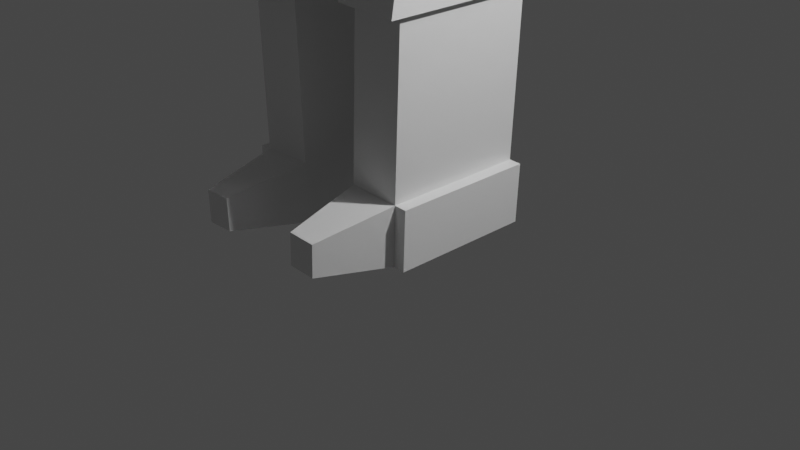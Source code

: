 # Source: monster.blend  (saved by Blender 3.5.10; exported with 4.5.12 LTS)
import bpy
from mathutils import Matrix  # noqa: F401  (used for matrix-valued properties, if any)

bpy.ops.wm.read_factory_settings(use_empty=True)
scene = bpy.context.scene
scene.name = 'Scene'

# ---- collections
col_collection = bpy.data.collections.new('Collection'); scene.collection.children.link(col_collection)

# ---- materials (node trees are filled in below, after node groups)
mat_skin = bpy.data.materials.new('skin')
mat_skin.alpha_threshold = 0.0
mat_skin.use_transparent_shadow = False
mat_skin.roughness = 0.5
mat_skin.line_color = (0.0, 0.0, 0.0, 1.0)
mat_eye = bpy.data.materials.new('eye')
mat_eye.use_transparent_shadow = False
mat_test = bpy.data.materials.new('test')
mat_test.use_transparent_shadow = False

# ---- material node trees
mat_skin.use_nodes = True; mat_skin.node_tree.nodes.clear()
_N = mat_skin.node_tree.nodes; _L = mat_skin.node_tree.links
n0 = _N.new('ShaderNodeOutputMaterial'); n0.name = 'Material Output'; n0.location = (300, 300)
n1 = _N.new('ShaderNodeBsdfPrincipled'); n1.name = 'Principled BSDF'; n1.location = (10, 300)
n1.distribution = 'GGX'
n1.subsurface_method = 'RANDOM_WALK_SKIN'
n1.inputs[0].default_value = (0.004481, 0.0008967, 0.02907, 1.0)
n1.inputs[3].default_value = 1.45
n1.inputs[27].default_value = (0.0, 0.0, 0.0, 1.0)
n1.inputs[28].default_value = 1.0
_L.new(n1.outputs[0], n0.inputs[0])
n0.is_active_output = True
mat_eye.use_nodes = True; mat_eye.node_tree.nodes.clear()
_N = mat_eye.node_tree.nodes; _L = mat_eye.node_tree.links
n0 = _N.new('ShaderNodeBsdfPrincipled'); n0.name = 'Principled BSDF'; n0.location = (10, 300)
n0.distribution = 'GGX'
n0.subsurface_method = 'BURLEY'
n0.inputs[0].default_value = (0.8, 0.0, 0.005833, 1.0)
n0.inputs[3].default_value = 1.45
n0.inputs[27].default_value = (0.0, 0.0, 0.0, 1.0)
n0.inputs[28].default_value = 1.0
n1 = _N.new('ShaderNodeOutputMaterial'); n1.name = 'Material Output'; n1.location = (300, 300)
_L.new(n0.outputs[0], n1.inputs[0])
n1.is_active_output = True
mat_test.use_nodes = True; mat_test.node_tree.nodes.clear()
_N = mat_test.node_tree.nodes; _L = mat_test.node_tree.links
n0 = _N.new('ShaderNodeBsdfPrincipled'); n0.name = 'Principled BSDF'; n0.location = (10, 300)
n0.distribution = 'GGX'
n0.subsurface_method = 'RANDOM_WALK_SKIN'
n0.inputs[3].default_value = 1.45
n0.inputs[27].default_value = (0.0, 0.0, 0.0, 1.0)
n0.inputs[28].default_value = 1.0
n1 = _N.new('ShaderNodeOutputMaterial'); n1.name = 'Material Output'; n1.location = (300, 300)
_L.new(n0.outputs[0], n1.inputs[0])
n1.is_active_output = True

# ---- world
world_world = bpy.data.worlds.new('World'); scene.world = world_world
world_world.use_nodes = True; world_world.node_tree.nodes.clear()
_N = world_world.node_tree.nodes; _L = world_world.node_tree.links
n0 = _N.new('ShaderNodeOutputWorld'); n0.name = 'World Output'; n0.location = (300, 300)
n1 = _N.new('ShaderNodeBackground'); n1.name = 'Background'; n1.location = (10, 300)
n1.inputs[0].default_value = (0.05088, 0.05088, 0.05088, 1.0)
_L.new(n1.outputs[0], n0.inputs[0])
n0.is_active_output = True
world_world.color = (0.05088, 0.05088, 0.05088)
world_world.use_sun_shadow = False
world_world.sun_shadow_jitter_overblur = 0.0

# ---- cameras
cam_camera = bpy.data.cameras.new('Camera')
cam_camera.clip_end = 100.0
cam_camera.ortho_scale = 7.314

# ---- lights
light_light = bpy.data.lights.new('Light', 'POINT')
light_light.transmission_factor = 0.0
light_light.energy = 1000.0
light_light.shadow_soft_size = 0.1
light_light.shadow_maximum_resolution = 0.006
light_light.use_absolute_resolution = True

# ---- meshes
me_cube = bpy.data.meshes.new('Cube')
me_cube.from_pydata([(0.8597, -0.6361, 7.656), (0.2219, -0.9832, 4.186), (0.8597, 0.4036, 7.656), (0.2219, 0.7507, 4.186), (0.8597, 0.7507, 7.656), (0.8597, -0.9832, 4.186), (0.8597, -0.9832, 7.656), (-0.02794, -0.9832, 4.186), (-0.02794, 0.4036, 7.656), (-0.02794, 0.7507, 4.186), (-0.02794, -0.6361, 7.656), (0.8597, 0.7507, 4.186), (0.8597, -0.9832, 6.788), (0.8597, -0.9832, 5.921), (0.8597, -0.9832, 4.546), (0.8597, 0.7507, 6.788), (0.8597, 0.7507, 5.921), (0.8597, 0.7507, 4.546), (0.8597, 0.7507, 6.788), (0.8597, 0.7507, 5.921), (0.8597, 0.7507, 4.546), (0.8597, -0.9832, 6.788), (0.8597, -0.9832, 5.921), (0.8597, -0.9832, 4.546), (-0.02794, -0.9832, 6.788), (-0.02794, -0.9832, 5.921), (-0.02794, -0.9832, 4.546), (-0.02794, 0.7507, 6.788), (-0.02794, 0.7507, 5.921), (-0.02794, 0.7507, 4.546), (1.273, -0.8496, 7.589), (1.273, 0.6171, 7.589), (1.273, 0.6171, 6.855), (1.273, -0.8496, 6.855), (2.297, -0.8496, 7.589), (2.297, 0.6171, 7.589), (2.297, 0.6171, 6.855), (2.297, -0.8496, 6.855), (2.486, -0.8496, 7.589), (2.486, 0.6171, 7.589), (2.486, 0.6171, 6.855), (2.486, -0.8496, 6.855), (2.658, -0.8496, 7.589), (2.658, 0.6171, 7.589), (2.658, 0.6171, 6.855), (2.658, -0.8496, 6.855), (2.658, -0.6643, 7.497), (2.658, 0.4318, 7.497), (2.658, 0.4318, 6.948), (2.658, -0.6643, 6.948), (3.692, -0.6643, 7.497), (3.692, 0.4318, 7.497), (3.692, 0.4318, 6.948), (3.692, -0.6643, 6.948), (3.753, -0.7269, 7.528), (3.753, 0.4944, 7.528), (3.753, 0.4944, 6.917), (3.753, -0.7269, 6.917), (4.038, -0.7269, 7.528), (4.038, 0.4944, 7.528), (4.038, 0.4944, 6.917), (4.038, -0.7269, 6.917), (4.108, 0.2916, 7.018), (4.108, -0.5241, 7.018), (4.108, -0.5241, 7.426), (4.108, 0.2916, 7.426), (0.8597, 0.7507, 4.186), (0.8597, -0.9832, 4.186), (0.2219, 0.7507, 4.186), (0.2219, -0.9832, 4.186), (0.8597, 0.7507, 4.186), (0.8597, -0.9832, 4.186), (0.2219, 0.7507, 4.186), (0.2219, -0.9832, 4.186), (0.8126, 0.7507, 4.352), (0.8126, -0.9832, 4.352), (0.2691, 0.7507, 4.019), (0.2691, -0.9832, 4.019), (0.9882, 0.7507, 4.066), (0.9882, -0.9832, 4.066), (0.4447, 0.7507, 3.733), (0.4447, -0.9832, 3.733), (1.035, 0.7507, 3.888), (1.035, -0.9832, 3.888), (0.3978, 0.7507, 3.911), (0.3978, -0.9832, 3.911), (0.9881, 0.7507, 2.62), (0.9881, -0.9832, 2.62), (0.3508, 0.7507, 2.643), (0.3508, -0.9832, 2.643), (0.995, 0.7861, 2.456), (0.995, -1.019, 2.456), (0.3318, 0.7861, 2.481), (0.3318, -1.019, 2.481), (0.8616, 0.4229, 2.461), (0.8616, -0.6554, 2.461), (0.4652, 0.4229, 2.476), (0.4652, -0.6554, 2.476), (0.9426, 0.6433, 2.458), (0.9426, -0.8758, 2.458), (0.3842, 0.6433, 2.479), (0.3842, -0.8758, 2.479), (0.8787, 0.6433, 0.7359), (0.8787, -0.8758, 0.7359), (0.3204, 0.6433, 0.7566), (0.3204, -0.8758, 0.7566), (0.8555, 0.6433, 0.111), (0.8555, -0.8758, 0.111), (0.2972, 0.6433, 0.1317), (0.2972, -0.8758, 0.1317), (0.743, -1.717, 0.5949), (0.4452, -1.717, 0.606), (0.7306, -1.717, 0.2617), (0.4329, -1.717, 0.2727), (1.01, 0.6433, 0.7311), (1.01, -0.8758, 0.7311), (0.9871, 0.6433, 0.1061), (0.9871, -0.8758, 0.1061), (0.8787, -0.8758, 0.7359), (0.8555, -0.8758, 0.111), (1.01, -0.8758, 0.7311), (0.9871, -0.8758, 0.1061), (0.5353, -0.6361, 7.656), (0.5353, 0.4036, 7.656), (-0.02794, -0.6361, 7.656), (-0.02794, 0.4036, 7.656), (0.5353, -0.6361, 8.065), (0.5353, 0.4036, 8.065), (-0.02794, -0.6361, 8.065), (-0.02794, 0.4036, 8.065), (0.7851, -1.097, 8.329), (0.7851, 0.8648, 8.329), (-0.02794, -1.097, 8.329), (-0.02794, 0.8648, 8.329), (1.076, -1.097, 8.828), (1.076, 0.8648, 8.828), (-0.02794, -1.097, 8.828), (-0.02794, 0.8648, 8.828), (1.076, -1.097, 9.806), (1.076, 0.8648, 9.806), (-0.02794, -1.097, 9.806), (-0.02794, 0.8648, 9.806), (1.076, -1.097, 9.806), (1.076, 0.8648, 9.806), (-0.02794, -1.097, 9.806), (-0.02794, 0.8648, 9.806), (0.4325, -1.097, 10.41), (0.4325, 0.8648, 10.41), (-0.02794, -1.097, 10.41), (-0.02794, 0.8648, 10.41), (4.467, -0.02575, 7.177), (4.467, -0.2068, 7.177), (4.467, -0.2068, 7.268), (4.467, -0.02575, 7.268), (0.3812, -0.9832, 6.321), (0.3812, -0.9832, 6.389), (-0.02794, -0.9832, 6.321), (-0.02794, -0.9832, 6.389), (-0.02794, -1.097, 9.088), (0.7829, -1.097, 9.088), (-0.02794, -1.097, 9.546), (0.7829, -1.097, 9.546), (0.8597, -0.9832, 4.76), (0.8597, 0.7507, 4.76), (0.8597, 0.7507, 4.76), (0.8597, -0.9832, 4.76), (-0.02794, -0.9832, 4.76), (-0.02794, 0.7507, 4.76), (0.8597, -0.9832, 4.76), (0.8597, 0.7507, 4.76), (0.8597, 0.7507, 4.76), (0.8597, -0.9832, 4.76), (-0.02794, -0.9832, 4.76), (-0.02794, 0.7507, 4.76), (1.119, -0.9832, 4.76), (1.119, -0.9832, 4.546), (1.119, 0.7507, 4.76), (1.119, 0.7507, 4.546), (1.119, 0.7507, 4.76), (1.119, 0.7507, 4.546), (1.119, -0.9832, 4.76), (1.119, -0.9832, 4.546), (-0.02794, -0.9832, 4.76), (-0.02794, -0.9832, 4.546), (-0.02794, 0.7507, 4.76), (-0.02794, 0.7507, 4.546), (1.119, -1.021, 4.741), (1.119, -1.021, 4.564), (1.119, 0.777, 4.737), (1.119, 0.777, 4.569), (1.119, 0.7507, 4.76), (1.119, 0.7507, 4.546), (1.119, -0.9832, 4.76), (1.119, -0.9832, 4.546), (-0.02794, -0.9832, 4.76), (-0.02794, -0.9832, 4.546), (-0.02794, 0.7507, 4.76), (-0.02794, 0.7507, 4.546), (1.119, -1.386, 4.741), (1.119, -1.386, 4.564), (-0.02794, -1.424, 4.76), (-0.02794, -1.424, 4.546), (1.119, 0.9694, 4.737), (1.119, 0.9694, 4.569), (-0.02794, 0.9957, 4.76), (-0.02794, 0.9957, 4.546), (-0.9156, -0.6361, 7.656), (-0.2778, -0.9832, 4.186), (-0.9156, 0.4036, 7.656), (-0.2778, 0.7507, 4.186), (-0.9156, 0.7507, 7.656), (-0.9156, -0.9832, 4.186), (-0.9156, -0.9832, 7.656), (-0.9156, 0.7507, 4.186), (-0.9156, -0.9832, 6.788), (-0.9156, -0.9832, 5.921), (-0.9156, -0.9832, 4.546), (-0.9156, 0.7507, 6.788), (-0.9156, 0.7507, 5.921), (-0.9156, 0.7507, 4.546), (-0.9156, 0.7507, 6.788), (-0.9156, 0.7507, 5.921), (-0.9156, 0.7507, 4.546), (-0.9156, -0.9832, 6.788), (-0.9156, -0.9832, 5.921), (-0.9156, -0.9832, 4.546), (-1.329, -0.8496, 7.589), (-1.329, 0.6171, 7.589), (-1.329, 0.6171, 6.855), (-1.329, -0.8496, 6.855), (-2.353, -0.8496, 7.589), (-2.353, 0.6171, 7.589), (-2.353, 0.6171, 6.855), (-2.353, -0.8496, 6.855), (-2.541, -0.8496, 7.589), (-2.541, 0.6171, 7.589), (-2.541, 0.6171, 6.855), (-2.541, -0.8496, 6.855), (-2.714, -0.8496, 7.589), (-2.714, 0.6171, 7.589), (-2.714, 0.6171, 6.855), (-2.714, -0.8496, 6.855), (-2.714, -0.6643, 7.497), (-2.714, 0.4318, 7.497), (-2.714, 0.4318, 6.948), (-2.714, -0.6643, 6.948), (-3.748, -0.6643, 7.497), (-3.748, 0.4318, 7.497), (-3.748, 0.4318, 6.948), (-3.748, -0.6643, 6.948), (-3.809, -0.7269, 7.528), (-3.809, 0.4944, 7.528), (-3.809, 0.4944, 6.917), (-3.809, -0.7269, 6.917), (-4.094, -0.7269, 7.528), (-4.094, 0.4944, 7.528), (-4.094, 0.4944, 6.917), (-4.094, -0.7269, 6.917), (-4.164, 0.2916, 7.018), (-4.164, -0.5241, 7.018), (-4.164, -0.5241, 7.426), (-4.164, 0.2916, 7.426), (-0.9156, 0.7507, 4.186), (-0.9156, -0.9832, 4.186), (-0.2778, 0.7507, 4.186), (-0.2778, -0.9832, 4.186), (-0.9156, 0.7507, 4.186), (-0.9156, -0.9832, 4.186), (-0.2778, 0.7507, 4.186), (-0.2778, -0.9832, 4.186), (-0.8684, 0.7507, 4.352), (-0.8684, -0.9832, 4.352), (-0.3249, 0.7507, 4.019), (-0.3249, -0.9832, 4.019), (-1.044, 0.7507, 4.066), (-1.044, -0.9832, 4.066), (-0.5006, 0.7507, 3.733), (-0.5006, -0.9832, 3.733), (-1.091, 0.7507, 3.888), (-1.091, -0.9832, 3.888), (-0.4537, 0.7507, 3.911), (-0.4537, -0.9832, 3.911), (-1.044, 0.7507, 2.62), (-1.044, -0.9832, 2.62), (-0.4067, 0.7507, 2.643), (-0.4067, -0.9832, 2.643), (-1.051, 0.7861, 2.456), (-1.051, -1.019, 2.456), (-0.3876, 0.7861, 2.481), (-0.3876, -1.019, 2.481), (-0.9174, 0.4229, 2.461), (-0.9174, -0.6554, 2.461), (-0.5211, 0.4229, 2.476), (-0.5211, -0.6554, 2.476), (-0.9984, 0.6433, 2.458), (-0.9984, -0.8758, 2.458), (-0.4401, 0.6433, 2.479), (-0.4401, -0.8758, 2.479), (-0.9346, 0.6433, 0.7359), (-0.9346, -0.8758, 0.7359), (-0.3762, 0.6433, 0.7566), (-0.3762, -0.8758, 0.7566), (-0.9114, 0.6433, 0.111), (-0.9114, -0.8758, 0.111), (-0.3531, 0.6433, 0.1317), (-0.3531, -0.8758, 0.1317), (-0.7989, -1.717, 0.5949), (-0.5011, -1.717, 0.606), (-0.7865, -1.717, 0.2617), (-0.4888, -1.717, 0.2727), (-1.066, 0.6433, 0.7311), (-1.066, -0.8758, 0.7311), (-1.043, 0.6433, 0.1061), (-1.043, -0.8758, 0.1061), (-0.9346, -0.8758, 0.7359), (-0.9114, -0.8758, 0.111), (-1.066, -0.8758, 0.7311), (-1.043, -0.8758, 0.1061), (-0.5911, -0.6361, 7.656), (-0.5911, 0.4036, 7.656), (-0.5911, -0.6361, 8.065), (-0.5911, 0.4036, 8.065), (-0.8409, -1.097, 8.329), (-0.8409, 0.8648, 8.329), (-1.132, -1.097, 8.828), (-1.132, 0.8648, 8.828), (-1.132, -1.097, 9.806), (-1.132, 0.8648, 9.806), (-1.132, -1.097, 9.806), (-1.132, 0.8648, 9.806), (-0.4884, -1.097, 10.41), (-0.4884, 0.8648, 10.41), (-4.522, -0.02575, 7.177), (-4.522, -0.2068, 7.177), (-4.522, -0.2068, 7.268), (-4.522, -0.02575, 7.268), (-0.4371, -0.9832, 6.321), (-0.4371, -0.9832, 6.389), (-0.8388, -1.097, 9.088), (-0.8388, -1.097, 9.546), (-0.9156, -0.9832, 4.76), (-0.9156, 0.7507, 4.76), (-0.9156, 0.7507, 4.76), (-0.9156, -0.9832, 4.76), (-0.9156, -0.9832, 4.76), (-0.9156, 0.7507, 4.76), (-0.9156, 0.7507, 4.76), (-0.9156, -0.9832, 4.76), (-1.175, -0.9832, 4.76), (-1.175, -0.9832, 4.546), (-1.175, 0.7507, 4.76), (-1.175, 0.7507, 4.546), (-1.175, 0.7507, 4.76), (-1.175, 0.7507, 4.546), (-1.175, -0.9832, 4.76), (-1.175, -0.9832, 4.546), (-1.175, -1.021, 4.741), (-1.175, -1.021, 4.564), (-1.175, 0.777, 4.737), (-1.175, 0.777, 4.569), (-1.175, 0.7507, 4.76), (-1.175, 0.7507, 4.546), (-1.175, -0.9832, 4.76), (-1.175, -0.9832, 4.546), (-1.175, -1.386, 4.741), (-1.175, -1.386, 4.564), (-1.175, 0.9694, 4.737), (-1.175, 0.9694, 4.569)], [], [(7, 1, 3, 9), (12, 0, 6, 21), (24, 10, 0, 12), (0, 2, 4, 6), (6, 4, 31, 30), (15, 2, 8, 27), (0, 10, 124, 122), (17, 3, 11, 20), (3, 1, 69, 68), (2, 15, 18, 4), (15, 16, 19, 18), (23, 14, 175, 181), (3, 17, 29, 9), (163, 16, 28, 167), (16, 15, 27, 28), (5, 23, 20, 11), (165, 22, 19, 164), (22, 21, 18, 19), (7, 26, 14, 1), (166, 25, 13, 162), (24, 12, 154, 156), (1, 14, 23, 5), (162, 13, 22, 165), (13, 12, 21, 22), (32, 33, 37, 36), (4, 18, 32, 31), (18, 21, 33, 32), (21, 6, 30, 33), (37, 34, 38, 41), (31, 32, 36, 35), (33, 30, 34, 37), (30, 31, 35, 34), (41, 38, 42, 45), (34, 35, 39, 38), (36, 37, 41, 40), (35, 36, 40, 39), (44, 45, 49, 48), (38, 39, 43, 42), (40, 41, 45, 44), (39, 40, 44, 43), (49, 46, 50, 53), (43, 44, 48, 47), (45, 42, 46, 49), (42, 43, 47, 46), (50, 51, 55, 54), (46, 47, 51, 50), (48, 49, 53, 52), (47, 48, 52, 51), (57, 54, 58, 61), (52, 53, 57, 56), (51, 52, 56, 55), (53, 50, 54, 57), (60, 61, 65, 64), (54, 55, 59, 58), (56, 57, 61, 60), (55, 56, 60, 59), (62, 63, 151, 150), (59, 60, 64, 63), (61, 58, 62, 65), (58, 59, 63, 62), (69, 67, 71, 73), (11, 3, 68, 66), (1, 5, 67, 69), (5, 11, 66, 67), (70, 72, 76, 74), (67, 66, 70, 71), (66, 68, 72, 70), (68, 69, 73, 72), (77, 75, 79, 81), (72, 73, 77, 76), (73, 71, 75, 77), (71, 70, 74, 75), (81, 79, 83, 85), (75, 74, 78, 79), (74, 76, 80, 78), (76, 77, 81, 80), (82, 84, 88, 86), (79, 78, 82, 83), (78, 80, 84, 82), (80, 81, 85, 84), (89, 87, 91, 93), (84, 85, 89, 88), (85, 83, 87, 89), (83, 82, 86, 87), (93, 91, 95, 97), (87, 86, 90, 91), (86, 88, 92, 90), (88, 89, 93, 92), (97, 95, 99, 101), (91, 90, 94, 95), (90, 92, 96, 94), (92, 93, 97, 96), (98, 100, 104, 102), (95, 94, 98, 99), (94, 96, 100, 98), (96, 97, 101, 100), (105, 103, 110, 111), (100, 101, 105, 104), (101, 99, 103, 105), (99, 98, 102, 103), (108, 109, 107, 106), (106, 107, 117, 116), (102, 104, 108, 106), (104, 105, 109, 108), (111, 110, 112, 113), (109, 105, 111, 113), (103, 107, 112, 110), (107, 109, 113, 112), (115, 114, 116, 117), (103, 102, 114, 115), (102, 106, 116, 114), (117, 107, 119, 121), (119, 118, 120, 121), (115, 117, 121, 120), (103, 115, 120, 118), (107, 103, 118, 119), (122, 124, 128, 126), (2, 0, 122, 123), (8, 2, 123, 125), (126, 128, 132, 130), (125, 123, 127, 129), (123, 122, 126, 127), (130, 132, 136, 134), (129, 127, 131, 133), (127, 126, 130, 131), (137, 135, 139, 141), (133, 131, 135, 137), (131, 130, 134, 135), (141, 139, 143, 145), (135, 134, 138, 139), (138, 134, 159, 161), (145, 143, 147, 149), (139, 138, 142, 143), (138, 140, 144, 142), (146, 148, 149, 147), (143, 142, 146, 147), (142, 144, 148, 146), (153, 150, 151, 152), (64, 65, 153, 152), (63, 64, 152, 151), (65, 62, 150, 153), (157, 156, 154, 155), (12, 13, 155, 154), (13, 25, 157, 155), (159, 158, 160, 161), (134, 136, 158, 159), (140, 138, 161, 160), (166, 162, 174, 182), (164, 163, 176, 178), (162, 165, 180, 174), (163, 167, 184, 176), (16, 163, 164, 19), (164, 163, 169, 170), (164, 165, 171, 170), (165, 162, 168, 171), (167, 163, 169, 173), (162, 166, 172, 168), (175, 183, 195, 187), (182, 174, 186, 194), (178, 176, 188, 190), (179, 181, 193, 191), (174, 180, 192, 186), (17, 20, 179, 177), (14, 26, 183, 175), (165, 164, 178, 180), (20, 23, 181, 179), (29, 17, 177, 185), (188, 189, 191, 190), (187, 186, 192, 193), (194, 186, 198, 200), (193, 192, 190, 191), (188, 196, 204, 202), (177, 179, 191, 189), (180, 178, 190, 192), (181, 175, 187, 193), (185, 177, 189, 197), (176, 184, 196, 188), (201, 200, 198, 199), (186, 187, 199, 198), (187, 195, 201, 199), (203, 202, 204, 205), (189, 188, 202, 203), (197, 189, 203, 205), (7, 9, 209, 207), (214, 223, 212, 206), (24, 214, 206, 10), (206, 212, 210, 208), (212, 226, 227, 210), (217, 27, 8, 208), (206, 318, 124, 10), (219, 222, 213, 209), (209, 264, 265, 207), (208, 210, 220, 217), (217, 220, 221, 218), (225, 355, 349, 216), (209, 9, 29, 219), (341, 167, 28, 218), (218, 28, 27, 217), (211, 213, 222, 225), (343, 342, 221, 224), (224, 221, 220, 223), (7, 207, 216, 26), (166, 340, 215, 25), (24, 156, 336, 214), (207, 211, 225, 216), (340, 343, 224, 215), (215, 224, 223, 214), (228, 232, 233, 229), (210, 227, 228, 220), (220, 228, 229, 223), (223, 229, 226, 212), (233, 237, 234, 230), (227, 231, 232, 228), (229, 233, 230, 226), (226, 230, 231, 227), (237, 241, 238, 234), (230, 234, 235, 231), (232, 236, 237, 233), (231, 235, 236, 232), (240, 244, 245, 241), (234, 238, 239, 235), (236, 240, 241, 237), (235, 239, 240, 236), (245, 249, 246, 242), (239, 243, 244, 240), (241, 245, 242, 238), (238, 242, 243, 239), (246, 250, 251, 247), (242, 246, 247, 243), (244, 248, 249, 245), (243, 247, 248, 244), (253, 257, 254, 250), (248, 252, 253, 249), (247, 251, 252, 248), (249, 253, 250, 246), (256, 260, 261, 257), (250, 254, 255, 251), (252, 256, 257, 253), (251, 255, 256, 252), (258, 332, 333, 259), (255, 259, 260, 256), (257, 261, 258, 254), (254, 258, 259, 255), (265, 269, 267, 263), (213, 262, 264, 209), (207, 265, 263, 211), (211, 263, 262, 213), (266, 270, 272, 268), (263, 267, 266, 262), (262, 266, 268, 264), (264, 268, 269, 265), (273, 277, 275, 271), (268, 272, 273, 269), (269, 273, 271, 267), (267, 271, 270, 266), (277, 281, 279, 275), (271, 275, 274, 270), (270, 274, 276, 272), (272, 276, 277, 273), (278, 282, 284, 280), (275, 279, 278, 274), (274, 278, 280, 276), (276, 280, 281, 277), (285, 289, 287, 283), (280, 284, 285, 281), (281, 285, 283, 279), (279, 283, 282, 278), (289, 293, 291, 287), (283, 287, 286, 282), (282, 286, 288, 284), (284, 288, 289, 285), (293, 297, 295, 291), (287, 291, 290, 286), (286, 290, 292, 288), (288, 292, 293, 289), (294, 298, 300, 296), (291, 295, 294, 290), (290, 294, 296, 292), (292, 296, 297, 293), (301, 307, 306, 299), (296, 300, 301, 297), (297, 301, 299, 295), (295, 299, 298, 294), (304, 302, 303, 305), (302, 312, 313, 303), (298, 302, 304, 300), (300, 304, 305, 301), (307, 309, 308, 306), (305, 309, 307, 301), (299, 306, 308, 303), (303, 308, 309, 305), (311, 313, 312, 310), (299, 311, 310, 298), (298, 310, 312, 302), (313, 317, 315, 303), (315, 317, 316, 314), (311, 316, 317, 313), (299, 314, 316, 311), (303, 315, 314, 299), (318, 320, 128, 124), (208, 319, 318, 206), (8, 125, 319, 208), (320, 322, 132, 128), (125, 129, 321, 319), (319, 321, 320, 318), (322, 324, 136, 132), (129, 133, 323, 321), (321, 323, 322, 320), (137, 141, 327, 325), (133, 137, 325, 323), (323, 325, 324, 322), (141, 145, 329, 327), (325, 327, 326, 324), (326, 339, 338, 324), (145, 149, 331, 329), (327, 329, 328, 326), (326, 328, 144, 140), (330, 331, 149, 148), (329, 331, 330, 328), (328, 330, 148, 144), (335, 334, 333, 332), (260, 334, 335, 261), (259, 333, 334, 260), (261, 335, 332, 258), (157, 337, 336, 156), (214, 336, 337, 215), (215, 337, 157, 25), (338, 339, 160, 158), (324, 338, 158, 136), (140, 160, 339, 326), (166, 182, 348, 340), (342, 352, 350, 341), (340, 348, 354, 343), (341, 350, 184, 167), (218, 221, 342, 341), (342, 346, 345, 341), (342, 346, 347, 343), (343, 347, 344, 340), (167, 173, 345, 341), (340, 344, 172, 166), (349, 357, 195, 183), (182, 194, 356, 348), (352, 360, 358, 350), (353, 361, 363, 355), (348, 356, 362, 354), (219, 351, 353, 222), (216, 349, 183, 26), (343, 354, 352, 342), (222, 353, 355, 225), (29, 185, 351, 219), (358, 360, 361, 359), (357, 363, 362, 356), (194, 200, 364, 356), (363, 361, 360, 362), (358, 366, 204, 196), (351, 359, 361, 353), (354, 362, 360, 352), (355, 363, 357, 349), (185, 197, 359, 351), (350, 358, 196, 184), (201, 365, 364, 200), (356, 364, 365, 357), (357, 365, 201, 195), (367, 205, 204, 366), (359, 367, 366, 358), (197, 205, 367, 359)])
me_cube.polygons.foreach_set('material_index', [2, 2, 2, 2, 2, 2, 2, 2, 2, 2, 2, 2, 2, 2, 2, 2, 2, 2, 2, 2, 2, 2, 2, 2, 2, 2, 2, 2, 2, 2, 2, 2, 2, 2, 2, 2, 2, 2, 2, 2, 2, 2, 2, 2, 2, 2, 2, 2, 2, 2, 2, 2, 2, 2, 2, 2, 2, 2, 2, 2, 2, 2, 2, 2, 2, 2, 2, 2, 2, 2, 2, 2, 2, 2, 2, 2, 2, 2, 2, 2, 2, 2, 2, 2, 2, 2, 2, 2, 2, 2, 2, 2, 2, 2, 2, 2, 2, 2, 2, 2, 2, 2, 2, 2, 2, 2, 2, 2, 2, 2, 2, 2, 2, 2, 2, 2, 2, 2, 2, 2, 2, 2, 2, 2, 2, 2, 2, 2, 2, 2, 2, 2, 2, 2, 2, 2, 2, 2, 2, 2, 2, 2, 2, 2, 2, 2, 2, 2, 2, 2, 2, 2, 2, 2, 2, 2, 2, 2, 2, 2, 2, 2, 2, 2, 2, 2, 2, 2, 2, 2, 2, 2, 2, 2, 2, 2, 2, 2, 2, 2, 2, 2, 2, 2, 2, 2, 2, 2, 2, 2, 2, 2, 2, 2, 2, 2, 2, 2, 2, 2, 2, 2, 2, 2, 2, 2, 2, 2, 2, 2, 2, 2, 2, 2, 2, 2, 2, 2, 2, 2, 2, 2, 2, 2, 2, 2, 2, 2, 2, 2, 2, 2, 2, 2, 2, 2, 2, 2, 2, 2, 2, 2, 2, 2, 2, 2, 2, 2, 2, 2, 2, 2, 2, 2, 2, 2, 2, 2, 2, 2, 2, 2, 2, 2, 2, 2, 2, 2, 2, 2, 2, 2, 2, 2, 2, 2, 2, 2, 2, 2, 2, 2, 2, 2, 2, 2, 2, 2, 2, 2, 2, 2, 2, 2, 2, 2, 2, 2, 2, 2, 2, 2, 2, 2, 2, 2, 2, 2, 2, 2, 2, 2, 2, 2, 2, 2, 2, 2, 2, 2, 2, 2, 2, 2, 2, 2, 2, 2, 2, 2, 2, 2, 2, 2, 2, 2, 2, 2, 2, 2, 2, 2, 2, 2, 2, 2, 2, 2, 2, 2, 2, 2, 2, 2, 2, 2, 2, 2, 2, 2, 2, 2, 2, 2, 2, 2])
_uv = me_cube.uv_layers.new(name='UVMap')
_uv.uv.foreach_set('vector', [0.25, 0.5, 0.375, 0.5, 0.375, 0.75, 0.25, 0.75, 0.5625, 0.5, 0.625, 0.5, 0.625, 0.5, 0.5625, 0.5, 0.5625, 0.375, 0.625, 0.375, 0.625, 0.5, 0.5625, 0.5, 0.625, 0.5, 0.625, 0.75, 0.625, 0.75, 0.625, 0.5, 0.625, 0.5, 0.625, 0.75, 0.625, 0.75, 0.625, 0.5, 0.5625, 0.75, 0.625, 0.75, 0.625, 0.875, 0.5625, 0.875, 0.625, 0.5, 0.625, 0.375, 0.625, 0.375, 0.625, 0.5, 0.4375, 0.75, 0.375, 0.75, 0.375, 0.75, 0.4375, 0.75, 0.375, 0.75, 0.375, 0.5, 0.375, 0.5, 0.375, 0.75, 0.625, 0.75, 0.5625, 0.75, 0.5625, 0.75, 0.625, 0.75, 0.5625, 0.75, 0.5, 0.75, 0.5, 0.75, 0.5625, 0.75, 0.4375, 0.5, 0.4375, 0.5, 0.4375, 0.5, 0.4375, 0.5, 0.375, 0.75, 0.4375, 0.75, 0.4375, 0.875, 0.375, 0.875, 0.4472, 0.75, 0.5, 0.75, 0.5, 0.875, 0.4472, 0.875, 0.5, 0.75, 0.5625, 0.75, 0.5625, 0.875, 0.5, 0.875, 0.375, 0.5, 0.4375, 0.5, 0.4375, 0.75, 0.375, 0.75, 0.4472, 0.5, 0.5, 0.5, 0.5, 0.75, 0.4472, 0.75, 0.5, 0.5, 0.5625, 0.5, 0.5625, 0.75, 0.5, 0.75, 0.375, 0.375, 0.4375, 0.375, 0.4375, 0.5, 0.375, 0.5, 0.4472, 0.375, 0.5, 0.375, 0.5, 0.5, 0.4472, 0.5, 0.5625, 0.375, 0.5625, 0.5, 0.5625, 0.5, 0.5625, 0.375, 0.375, 0.5, 0.4375, 0.5, 0.4375, 0.5, 0.375, 0.5, 0.4472, 0.5, 0.5, 0.5, 0.5, 0.5, 0.4472, 0.5, 0.5, 0.5, 0.5625, 0.5, 0.5625, 0.5, 0.5, 0.5, 0.5625, 0.75, 0.5625, 0.5, 0.5625, 0.5, 0.5625, 0.75, 0.625, 0.75, 0.5625, 0.75, 0.5625, 0.75, 0.625, 0.75, 0.5625, 0.75, 0.5625, 0.5, 0.5625, 0.5, 0.5625, 0.75, 0.5625, 0.5, 0.625, 0.5, 0.625, 0.5, 0.5625, 0.5, 0.5625, 0.5, 0.625, 0.5, 0.625, 0.5, 0.5625, 0.5, 0.625, 0.75, 0.5625, 0.75, 0.5625, 0.75, 0.625, 0.75, 0.5625, 0.5, 0.625, 0.5, 0.625, 0.5, 0.5625, 0.5, 0.625, 0.5, 0.625, 0.75, 0.625, 0.75, 0.625, 0.5, 0.5625, 0.5, 0.625, 0.5, 0.625, 0.5, 0.5625, 0.5, 0.625, 0.5, 0.625, 0.75, 0.625, 0.75, 0.625, 0.5, 0.5625, 0.75, 0.5625, 0.5, 0.5625, 0.5, 0.5625, 0.75, 0.625, 0.75, 0.5625, 0.75, 0.5625, 0.75, 0.625, 0.75, 0.5625, 0.75, 0.5625, 0.5, 0.5625, 0.5, 0.5625, 0.75, 0.625, 0.5, 0.625, 0.75, 0.625, 0.75, 0.625, 0.5, 0.5625, 0.75, 0.5625, 0.5, 0.5625, 0.5, 0.5625, 0.75, 0.625, 0.75, 0.5625, 0.75, 0.5625, 0.75, 0.625, 0.75, 0.5625, 0.5, 0.625, 0.5, 0.625, 0.5, 0.5625, 0.5, 0.625, 0.75, 0.5625, 0.75, 0.5625, 0.75, 0.625, 0.75, 0.5625, 0.5, 0.625, 0.5, 0.625, 0.5, 0.5625, 0.5, 0.625, 0.5, 0.625, 0.75, 0.625, 0.75, 0.625, 0.5, 0.625, 0.5, 0.625, 0.75, 0.625, 0.75, 0.625, 0.5, 0.625, 0.5, 0.625, 0.75, 0.625, 0.75, 0.625, 0.5, 0.5625, 0.75, 0.5625, 0.5, 0.5625, 0.5, 0.5625, 0.75, 0.625, 0.75, 0.5625, 0.75, 0.5625, 0.75, 0.625, 0.75, 0.5625, 0.5, 0.625, 0.5, 0.625, 0.5, 0.5625, 0.5, 0.5625, 0.75, 0.5625, 0.5, 0.5625, 0.5, 0.5625, 0.75, 0.625, 0.75, 0.5625, 0.75, 0.5625, 0.75, 0.625, 0.75, 0.5625, 0.5, 0.625, 0.5, 0.625, 0.5, 0.5625, 0.5, 0.5625, 0.75, 0.5625, 0.5, 0.5625, 0.5, 0.5625, 0.75, 0.625, 0.5, 0.625, 0.75, 0.625, 0.75, 0.625, 0.5, 0.5625, 0.75, 0.5625, 0.5, 0.5625, 0.5, 0.5625, 0.75, 0.625, 0.75, 0.5625, 0.75, 0.5625, 0.75, 0.625, 0.75, 0.625, 0.5, 0.625, 0.75, 0.625, 0.75, 0.625, 0.5, 0.625, 0.75, 0.5625, 0.75, 0.5625, 0.75, 0.625, 0.75, 0.5625, 0.5, 0.625, 0.5, 0.625, 0.5, 0.5625, 0.5, 0.625, 0.5, 0.625, 0.75, 0.625, 0.75, 0.625, 0.5, 0.375, 0.5, 0.375, 0.5, 0.375, 0.5, 0.375, 0.5, 0.375, 0.75, 0.375, 0.75, 0.375, 0.75, 0.375, 0.75, 0.375, 0.5, 0.375, 0.5, 0.375, 0.5, 0.375, 0.5, 0.375, 0.5, 0.375, 0.75, 0.375, 0.75, 0.375, 0.5, 0.375, 0.75, 0.375, 0.75, 0.375, 0.75, 0.375, 0.75, 0.375, 0.5, 0.375, 0.75, 0.375, 0.75, 0.375, 0.5, 0.375, 0.75, 0.375, 0.75, 0.375, 0.75, 0.375, 0.75, 0.375, 0.75, 0.375, 0.5, 0.375, 0.5, 0.375, 0.75, 0.375, 0.5, 0.375, 0.5, 0.375, 0.5, 0.375, 0.5, 0.375, 0.75, 0.375, 0.5, 0.375, 0.5, 0.375, 0.75, 0.375, 0.5, 0.375, 0.5, 0.375, 0.5, 0.375, 0.5, 0.375, 0.5, 0.375, 0.75, 0.375, 0.75, 0.375, 0.5, 0.375, 0.5, 0.375, 0.5, 0.375, 0.5, 0.375, 0.5, 0.375, 0.5, 0.375, 0.75, 0.375, 0.75, 0.375, 0.5, 0.375, 0.75, 0.375, 0.75, 0.375, 0.75, 0.375, 0.75, 0.375, 0.75, 0.375, 0.5, 0.375, 0.5, 0.375, 0.75, 0.375, 0.75, 0.375, 0.75, 0.375, 0.75, 0.375, 0.75, 0.375, 0.5, 0.375, 0.75, 0.375, 0.75, 0.375, 0.5, 0.375, 0.75, 0.375, 0.75, 0.375, 0.75, 0.375, 0.75, 0.375, 0.75, 0.375, 0.5, 0.375, 0.5, 0.375, 0.75, 0.375, 0.5, 0.375, 0.5, 0.375, 0.5, 0.375, 0.5, 0.375, 0.75, 0.375, 0.5, 0.375, 0.5, 0.375, 0.75, 0.375, 0.5, 0.375, 0.5, 0.375, 0.5, 0.375, 0.5, 0.375, 0.5, 0.375, 0.75, 0.375, 0.75, 0.375, 0.5, 0.375, 0.5, 0.375, 0.5, 0.375, 0.5, 0.375, 0.5, 0.375, 0.5, 0.375, 0.75, 0.375, 0.75, 0.375, 0.5, 0.375, 0.75, 0.375, 0.75, 0.375, 0.75, 0.375, 0.75, 0.375, 0.75, 0.375, 0.5, 0.375, 0.5, 0.375, 0.75, 0.375, 0.5, 0.375, 0.5, 0.375, 0.5, 0.375, 0.5, 0.375, 0.5, 0.375, 0.75, 0.375, 0.75, 0.375, 0.5, 0.375, 0.75, 0.375, 0.75, 0.375, 0.75, 0.375, 0.75, 0.375, 0.75, 0.375, 0.5, 0.375, 0.5, 0.375, 0.75, 0.375, 0.75, 0.375, 0.75, 0.375, 0.75, 0.375, 0.75, 0.375, 0.5, 0.375, 0.75, 0.375, 0.75, 0.375, 0.5, 0.375, 0.75, 0.375, 0.75, 0.375, 0.75, 0.375, 0.75, 0.375, 0.75, 0.375, 0.5, 0.375, 0.5, 0.375, 0.75, 0.375, 0.5, 0.375, 0.5, 0.375, 0.5, 0.375, 0.5, 0.375, 0.75, 0.375, 0.5, 0.375, 0.5, 0.375, 0.75, 0.375, 0.5, 0.375, 0.5, 0.375, 0.5, 0.375, 0.5, 0.375, 0.5, 0.375, 0.75, 0.375, 0.75, 0.375, 0.5, 0.375, 0.75, 0.375, 0.5, 0.375, 0.5, 0.375, 0.75, 0.375, 0.75, 0.375, 0.5, 0.375, 0.5, 0.375, 0.75, 0.375, 0.75, 0.375, 0.75, 0.375, 0.75, 0.375, 0.75, 0.375, 0.75, 0.375, 0.5, 0.375, 0.5, 0.375, 0.75, 0.375, 0.5, 0.375, 0.5, 0.375, 0.5, 0.375, 0.5, 0.375, 0.5, 0.375, 0.5, 0.375, 0.5, 0.375, 0.5, 0.375, 0.5, 0.375, 0.5, 0.375, 0.5, 0.375, 0.5, 0.375, 0.5, 0.375, 0.5, 0.375, 0.5, 0.375, 0.5, 0.375, 0.5, 0.375, 0.75, 0.375, 0.75, 0.375, 0.5, 0.375, 0.5, 0.375, 0.75, 0.375, 0.75, 0.375, 0.5, 0.375, 0.75, 0.375, 0.75, 0.375, 0.75, 0.375, 0.75, 0.375, 0.5, 0.375, 0.5, 0.375, 0.5, 0.375, 0.5, 0.375, 0.5, 0.375, 0.5, 0.375, 0.5, 0.375, 0.5, 0.375, 0.5, 0.375, 0.5, 0.375, 0.5, 0.375, 0.5, 0.375, 0.5, 0.375, 0.5, 0.375, 0.5, 0.375, 0.5, 0.375, 0.5, 0.375, 0.5, 0.375, 0.5, 0.375, 0.5, 0.625, 0.5, 0.625, 0.375, 0.625, 0.375, 0.625, 0.5, 0.625, 0.75, 0.625, 0.5, 0.625, 0.5, 0.625, 0.75, 0.625, 0.875, 0.625, 0.75, 0.625, 0.75, 0.625, 0.875, 0.625, 0.5, 0.625, 0.375, 0.625, 0.375, 0.625, 0.5, 0.625, 0.875, 0.625, 0.75, 0.625, 0.75, 0.625, 0.875, 0.625, 0.75, 0.625, 0.5, 0.625, 0.5, 0.625, 0.75, 0.625, 0.5, 0.625, 0.375, 0.625, 0.375, 0.625, 0.5, 0.625, 0.875, 0.625, 0.75, 0.625, 0.75, 0.625, 0.875, 0.625, 0.75, 0.625, 0.5, 0.625, 0.5, 0.625, 0.75, 0.625, 0.875, 0.625, 0.75, 0.625, 0.75, 0.625, 0.875, 0.625, 0.875, 0.625, 0.75, 0.625, 0.75, 0.625, 0.875, 0.625, 0.75, 0.625, 0.5, 0.625, 0.5, 0.625, 0.75, 0.625, 0.875, 0.625, 0.75, 0.625, 0.75, 0.625, 0.875, 0.625, 0.75, 0.625, 0.5, 0.625, 0.5, 0.625, 0.75, 0.625, 0.5, 0.625, 0.5, 0.625, 0.5, 0.625, 0.5, 0.625, 0.875, 0.625, 0.75, 0.625, 0.75, 0.625, 0.875, 0.625, 0.75, 0.625, 0.5, 0.625, 0.5, 0.625, 0.75, 0.625, 0.5, 0.625, 0.375, 0.625, 0.375, 0.625, 0.5, 0.625, 0.5, 0.75, 0.5, 0.75, 0.75, 0.625, 0.75, 0.625, 0.75, 0.625, 0.5, 0.625, 0.5, 0.625, 0.75, 0.625, 0.5, 0.625, 0.375, 0.625, 0.375, 0.625, 0.5, 0.5625, 0.5, 0.625, 0.5, 0.625, 0.75, 0.5625, 0.75, 0.5625, 0.75, 0.5625, 0.5, 0.5625, 0.5, 0.5625, 0.75, 0.625, 0.75, 0.5625, 0.75, 0.5625, 0.75, 0.625, 0.75, 0.5625, 0.5, 0.625, 0.5, 0.625, 0.5, 0.5625, 0.5, 0.5, 0.375, 0.5625, 0.375, 0.5625, 0.5, 0.5, 0.5, 0.5625, 0.5, 0.5, 0.5, 0.5, 0.5, 0.5625, 0.5, 0.5, 0.5, 0.5, 0.375, 0.5, 0.375, 0.5, 0.5, 0.625, 0.5, 0.625, 0.375, 0.625, 0.375, 0.625, 0.5, 0.625, 0.5, 0.625, 0.375, 0.625, 0.375, 0.625, 0.5, 0.625, 0.375, 0.625, 0.5, 0.625, 0.5, 0.625, 0.375, 0.4472, 0.375, 0.4472, 0.5, 0.4472, 0.5, 0.4472, 0.375, 0.4472, 0.75, 0.4472, 0.75, 0.4472, 0.75, 0.4472, 0.75, 0.4472, 0.5, 0.4472, 0.5, 0.4472, 0.5, 0.4472, 0.5, 0.4472, 0.75, 0.4472, 0.875, 0.4472, 0.875, 0.4472, 0.75, 0.5, 0.75, 0.4472, 0.75, 0.4472, 0.75, 0.5, 0.75, 0.4746, 0.75, 0.4746, 0.75, 0.4746, 0.75, 0.4746, 0.75, 0.4472, 0.75, 0.4472, 0.5, 0.4472, 0.5, 0.4472, 0.75, 0.4472, 0.5, 0.4472, 0.5, 0.4472, 0.5, 0.4472, 0.5, 0.4472, 0.875, 0.4472, 0.75, 0.4472, 0.75, 0.4472, 0.875, 0.4472, 0.5, 0.4472, 0.375, 0.4472, 0.375, 0.4472, 0.5, 0.4375, 0.5, 0.4375, 0.375, 0.4375, 0.375, 0.4375, 0.5, 0.4472, 0.375, 0.4472, 0.5, 0.4472, 0.5, 0.4472, 0.375, 0.4472, 0.75, 0.4472, 0.75, 0.4472, 0.75, 0.4472, 0.75, 0.4375, 0.75, 0.4375, 0.5, 0.4375, 0.5, 0.4375, 0.75, 0.4472, 0.5, 0.4472, 0.5, 0.4472, 0.5, 0.4472, 0.5, 0.4375, 0.75, 0.4375, 0.75, 0.4375, 0.75, 0.4375, 0.75, 0.4375, 0.5, 0.4375, 0.375, 0.4375, 0.375, 0.4375, 0.5, 0.4472, 0.5, 0.4472, 0.75, 0.4472, 0.75, 0.4472, 0.5, 0.4375, 0.75, 0.4375, 0.5, 0.4375, 0.5, 0.4375, 0.75, 0.4375, 0.875, 0.4375, 0.75, 0.4375, 0.75, 0.4375, 0.875, 0.4746, 0.75, 0.4375, 0.75, 0.4375, 0.75, 0.4746, 0.75, 0.4375, 0.5, 0.4746, 0.5, 0.4746, 0.5, 0.4375, 0.5, 0.4472, 0.375, 0.4472, 0.5, 0.4472, 0.5, 0.4472, 0.375, 0.4375, 0.5, 0.4472, 0.5, 0.4472, 0.75, 0.4375, 0.75, 0.4472, 0.75, 0.4472, 0.875, 0.4472, 0.875, 0.4472, 0.75, 0.4375, 0.75, 0.4375, 0.75, 0.4375, 0.75, 0.4375, 0.75, 0.4472, 0.5, 0.4472, 0.75, 0.4472, 0.75, 0.4472, 0.5, 0.4375, 0.5, 0.4375, 0.5, 0.4375, 0.5, 0.4375, 0.5, 0.4375, 0.875, 0.4375, 0.75, 0.4375, 0.75, 0.4375, 0.875, 0.4472, 0.75, 0.4472, 0.875, 0.4472, 0.875, 0.4472, 0.75, 0.4375, 0.375, 0.4472, 0.375, 0.4472, 0.5, 0.4375, 0.5, 0.4746, 0.5, 0.4375, 0.5, 0.4375, 0.5, 0.4746, 0.5, 0.4375, 0.5, 0.4375, 0.375, 0.4375, 0.375, 0.4375, 0.5, 0.4375, 0.75, 0.4472, 0.75, 0.4472, 0.875, 0.4375, 0.875, 0.4375, 0.75, 0.4746, 0.75, 0.4746, 0.75, 0.4375, 0.75, 0.4375, 0.875, 0.4375, 0.75, 0.4375, 0.75, 0.4375, 0.875, 0.25, 0.5, 0.25, 0.75, 0.375, 0.75, 0.375, 0.5, 0.5625, 0.5, 0.5625, 0.5, 0.625, 0.5, 0.625, 0.5, 0.5625, 0.375, 0.5625, 0.5, 0.625, 0.5, 0.625, 0.375, 0.625, 0.5, 0.625, 0.5, 0.625, 0.75, 0.625, 0.75, 0.625, 0.5, 0.625, 0.5, 0.625, 0.75, 0.625, 0.75, 0.5625, 0.75, 0.5625, 0.875, 0.625, 0.875, 0.625, 0.75, 0.625, 0.5, 0.625, 0.5, 0.625, 0.375, 0.625, 0.375, 0.4375, 0.75, 0.4375, 0.75, 0.375, 0.75, 0.375, 0.75, 0.375, 0.75, 0.375, 0.75, 0.375, 0.5, 0.375, 0.5, 0.625, 0.75, 0.625, 0.75, 0.5625, 0.75, 0.5625, 0.75, 0.5625, 0.75, 0.5625, 0.75, 0.5, 0.75, 0.5, 0.75, 0.4375, 0.5, 0.4375, 0.5, 0.4375, 0.5, 0.4375, 0.5, 0.375, 0.75, 0.375, 0.875, 0.4375, 0.875, 0.4375, 0.75, 0.4472, 0.75, 0.4472, 0.875, 0.5, 0.875, 0.5, 0.75, 0.5, 0.75, 0.5, 0.875, 0.5625, 0.875, 0.5625, 0.75, 0.375, 0.5, 0.375, 0.75, 0.4375, 0.75, 0.4375, 0.5, 0.4472, 0.5, 0.4472, 0.75, 0.5, 0.75, 0.5, 0.5, 0.5, 0.5, 0.5, 0.75, 0.5625, 0.75, 0.5625, 0.5, 0.375, 0.375, 0.375, 0.5, 0.4375, 0.5, 0.4375, 0.375, 0.4472, 0.375, 0.4472, 0.5, 0.5, 0.5, 0.5, 0.375, 0.5625, 0.375, 0.5625, 0.375, 0.5625, 0.5, 0.5625, 0.5, 0.375, 0.5, 0.375, 0.5, 0.4375, 0.5, 0.4375, 0.5, 0.4472, 0.5, 0.4472, 0.5, 0.5, 0.5, 0.5, 0.5, 0.5, 0.5, 0.5, 0.5, 0.5625, 0.5, 0.5625, 0.5, 0.5625, 0.75, 0.5625, 0.75, 0.5625, 0.5, 0.5625, 0.5, 0.625, 0.75, 0.625, 0.75, 0.5625, 0.75, 0.5625, 0.75, 0.5625, 0.75, 0.5625, 0.75, 0.5625, 0.5, 0.5625, 0.5, 0.5625, 0.5, 0.5625, 0.5, 0.625, 0.5, 0.625, 0.5, 0.5625, 0.5, 0.5625, 0.5, 0.625, 0.5, 0.625, 0.5, 0.625, 0.75, 0.625, 0.75, 0.5625, 0.75, 0.5625, 0.75, 0.5625, 0.5, 0.5625, 0.5, 0.625, 0.5, 0.625, 0.5, 0.625, 0.5, 0.625, 0.5, 0.625, 0.75, 0.625, 0.75, 0.5625, 0.5, 0.5625, 0.5, 0.625, 0.5, 0.625, 0.5, 0.625, 0.5, 0.625, 0.5, 0.625, 0.75, 0.625, 0.75, 0.5625, 0.75, 0.5625, 0.75, 0.5625, 0.5, 0.5625, 0.5, 0.625, 0.75, 0.625, 0.75, 0.5625, 0.75, 0.5625, 0.75, 0.5625, 0.75, 0.5625, 0.75, 0.5625, 0.5, 0.5625, 0.5, 0.625, 0.5, 0.625, 0.5, 0.625, 0.75, 0.625, 0.75, 0.5625, 0.75, 0.5625, 0.75, 0.5625, 0.5, 0.5625, 0.5, 0.625, 0.75, 0.625, 0.75, 0.5625, 0.75, 0.5625, 0.75, 0.5625, 0.5, 0.5625, 0.5, 0.625, 0.5, 0.625, 0.5, 0.625, 0.75, 0.625, 0.75, 0.5625, 0.75, 0.5625, 0.75, 0.5625, 0.5, 0.5625, 0.5, 0.625, 0.5, 0.625, 0.5, 0.625, 0.5, 0.625, 0.5, 0.625, 0.75, 0.625, 0.75, 0.625, 0.5, 0.625, 0.5, 0.625, 0.75, 0.625, 0.75, 0.625, 0.5, 0.625, 0.5, 0.625, 0.75, 0.625, 0.75, 0.5625, 0.75, 0.5625, 0.75, 0.5625, 0.5, 0.5625, 0.5, 0.625, 0.75, 0.625, 0.75, 0.5625, 0.75, 0.5625, 0.75, 0.5625, 0.5, 0.5625, 0.5, 0.625, 0.5, 0.625, 0.5, 0.5625, 0.75, 0.5625, 0.75, 0.5625, 0.5, 0.5625, 0.5, 0.625, 0.75, 0.625, 0.75, 0.5625, 0.75, 0.5625, 0.75, 0.5625, 0.5, 0.5625, 0.5, 0.625, 0.5, 0.625, 0.5, 0.5625, 0.75, 0.5625, 0.75, 0.5625, 0.5, 0.5625, 0.5, 0.625, 0.5, 0.625, 0.5, 0.625, 0.75, 0.625, 0.75, 0.5625, 0.75, 0.5625, 0.75, 0.5625, 0.5, 0.5625, 0.5, 0.625, 0.75, 0.625, 0.75, 0.5625, 0.75, 0.5625, 0.75, 0.625, 0.5, 0.625, 0.5, 0.625, 0.75, 0.625, 0.75, 0.625, 0.75, 0.625, 0.75, 0.5625, 0.75, 0.5625, 0.75, 0.5625, 0.5, 0.5625, 0.5, 0.625, 0.5, 0.625, 0.5, 0.625, 0.5, 0.625, 0.5, 0.625, 0.75, 0.625, 0.75, 0.375, 0.5, 0.375, 0.5, 0.375, 0.5, 0.375, 0.5, 0.375, 0.75, 0.375, 0.75, 0.375, 0.75, 0.375, 0.75, 0.375, 0.5, 0.375, 0.5, 0.375, 0.5, 0.375, 0.5, 0.375, 0.5, 0.375, 0.5, 0.375, 0.75, 0.375, 0.75, 0.375, 0.75, 0.375, 0.75, 0.375, 0.75, 0.375, 0.75, 0.375, 0.5, 0.375, 0.5, 0.375, 0.75, 0.375, 0.75, 0.375, 0.75, 0.375, 0.75, 0.375, 0.75, 0.375, 0.75, 0.375, 0.75, 0.375, 0.75, 0.375, 0.5, 0.375, 0.5, 0.375, 0.5, 0.375, 0.5, 0.375, 0.5, 0.375, 0.5, 0.375, 0.75, 0.375, 0.75, 0.375, 0.5, 0.375, 0.5, 0.375, 0.5, 0.375, 0.5, 0.375, 0.5, 0.375, 0.5, 0.375, 0.5, 0.375, 0.5, 0.375, 0.75, 0.375, 0.75, 0.375, 0.5, 0.375, 0.5, 0.375, 0.5, 0.375, 0.5, 0.375, 0.5, 0.375, 0.5, 0.375, 0.75, 0.375, 0.75, 0.375, 0.75, 0.375, 0.75, 0.375, 0.75, 0.375, 0.75, 0.375, 0.75, 0.375, 0.75, 0.375, 0.5, 0.375, 0.5, 0.375, 0.75, 0.375, 0.75, 0.375, 0.75, 0.375, 0.75, 0.375, 0.5, 0.375, 0.5, 0.375, 0.75, 0.375, 0.75, 0.375, 0.75, 0.375, 0.75, 0.375, 0.75, 0.375, 0.75, 0.375, 0.75, 0.375, 0.75, 0.375, 0.5, 0.375, 0.5, 0.375, 0.5, 0.375, 0.5, 0.375, 0.5, 0.375, 0.5, 0.375, 0.75, 0.375, 0.75, 0.375, 0.5, 0.375, 0.5, 0.375, 0.5, 0.375, 0.5, 0.375, 0.5, 0.375, 0.5, 0.375, 0.5, 0.375, 0.5, 0.375, 0.75, 0.375, 0.75, 0.375, 0.5, 0.375, 0.5, 0.375, 0.5, 0.375, 0.5, 0.375, 0.5, 0.375, 0.5, 0.375, 0.75, 0.375, 0.75, 0.375, 0.75, 0.375, 0.75, 0.375, 0.75, 0.375, 0.75, 0.375, 0.75, 0.375, 0.75, 0.375, 0.5, 0.375, 0.5, 0.375, 0.5, 0.375, 0.5, 0.375, 0.5, 0.375, 0.5, 0.375, 0.5, 0.375, 0.5, 0.375, 0.75, 0.375, 0.75, 0.375, 0.75, 0.375, 0.75, 0.375, 0.75, 0.375, 0.75, 0.375, 0.75, 0.375, 0.75, 0.375, 0.5, 0.375, 0.5, 0.375, 0.75, 0.375, 0.75, 0.375, 0.75, 0.375, 0.75, 0.375, 0.5, 0.375, 0.5, 0.375, 0.75, 0.375, 0.75, 0.375, 0.75, 0.375, 0.75, 0.375, 0.75, 0.375, 0.75, 0.375, 0.75, 0.375, 0.75, 0.375, 0.5, 0.375, 0.5, 0.375, 0.5, 0.375, 0.5, 0.375, 0.5, 0.375, 0.5, 0.375, 0.75, 0.375, 0.75, 0.375, 0.5, 0.375, 0.5, 0.375, 0.5, 0.375, 0.5, 0.375, 0.5, 0.375, 0.5, 0.375, 0.5, 0.375, 0.5, 0.375, 0.75, 0.375, 0.75, 0.375, 0.75, 0.375, 0.75, 0.375, 0.5, 0.375, 0.5, 0.375, 0.75, 0.375, 0.75, 0.375, 0.5, 0.375, 0.5, 0.375, 0.75, 0.375, 0.75, 0.375, 0.75, 0.375, 0.75, 0.375, 0.75, 0.375, 0.75, 0.375, 0.5, 0.375, 0.5, 0.375, 0.5, 0.375, 0.5, 0.375, 0.5, 0.375, 0.5, 0.375, 0.5, 0.375, 0.5, 0.375, 0.5, 0.375, 0.5, 0.375, 0.5, 0.375, 0.5, 0.375, 0.5, 0.375, 0.5, 0.375, 0.5, 0.375, 0.5, 0.375, 0.5, 0.375, 0.5, 0.375, 0.5, 0.375, 0.5, 0.375, 0.75, 0.375, 0.75, 0.375, 0.5, 0.375, 0.5, 0.375, 0.75, 0.375, 0.75, 0.375, 0.75, 0.375, 0.75, 0.375, 0.75, 0.375, 0.75, 0.375, 0.5, 0.375, 0.5, 0.375, 0.5, 0.375, 0.5, 0.375, 0.5, 0.375, 0.5, 0.375, 0.5, 0.375, 0.5, 0.375, 0.5, 0.375, 0.5, 0.375, 0.5, 0.375, 0.5, 0.375, 0.5, 0.375, 0.5, 0.375, 0.5, 0.375, 0.5, 0.375, 0.5, 0.375, 0.5, 0.375, 0.5, 0.375, 0.5, 0.625, 0.5, 0.625, 0.5, 0.625, 0.375, 0.625, 0.375, 0.625, 0.75, 0.625, 0.75, 0.625, 0.5, 0.625, 0.5, 0.625, 0.875, 0.625, 0.875, 0.625, 0.75, 0.625, 0.75, 0.625, 0.5, 0.625, 0.5, 0.625, 0.375, 0.625, 0.375, 0.625, 0.875, 0.625, 0.875, 0.625, 0.75, 0.625, 0.75, 0.625, 0.75, 0.625, 0.75, 0.625, 0.5, 0.625, 0.5, 0.625, 0.5, 0.625, 0.5, 0.625, 0.375, 0.625, 0.375, 0.625, 0.875, 0.625, 0.875, 0.625, 0.75, 0.625, 0.75, 0.625, 0.75, 0.625, 0.75, 0.625, 0.5, 0.625, 0.5, 0.625, 0.875, 0.625, 0.875, 0.625, 0.75, 0.625, 0.75, 0.625, 0.875, 0.625, 0.875, 0.625, 0.75, 0.625, 0.75, 0.625, 0.75, 0.625, 0.75, 0.625, 0.5, 0.625, 0.5, 0.625, 0.875, 0.625, 0.875, 0.625, 0.75, 0.625, 0.75, 0.625, 0.75, 0.625, 0.75, 0.625, 0.5, 0.625, 0.5, 0.625, 0.5, 0.625, 0.5, 0.625, 0.5, 0.625, 0.5, 0.625, 0.875, 0.625, 0.875, 0.625, 0.75, 0.625, 0.75, 0.625, 0.75, 0.625, 0.75, 0.625, 0.5, 0.625, 0.5, 0.625, 0.5, 0.625, 0.5, 0.625, 0.375, 0.625, 0.375, 0.625, 0.5, 0.625, 0.75, 0.75, 0.75, 0.75, 0.5, 0.625, 0.75, 0.625, 0.75, 0.625, 0.5, 0.625, 0.5, 0.625, 0.5, 0.625, 0.5, 0.625, 0.375, 0.625, 0.375, 0.5625, 0.5, 0.5625, 0.75, 0.625, 0.75, 0.625, 0.5, 0.5625, 0.75, 0.5625, 0.75, 0.5625, 0.5, 0.5625, 0.5, 0.625, 0.75, 0.625, 0.75, 0.5625, 0.75, 0.5625, 0.75, 0.5625, 0.5, 0.5625, 0.5, 0.625, 0.5, 0.625, 0.5, 0.5, 0.375, 0.5, 0.5, 0.5625, 0.5, 0.5625, 0.375, 0.5625, 0.5, 0.5625, 0.5, 0.5, 0.5, 0.5, 0.5, 0.5, 0.5, 0.5, 0.5, 0.5, 0.375, 0.5, 0.375, 0.625, 0.5, 0.625, 0.5, 0.625, 0.375, 0.625, 0.375, 0.625, 0.5, 0.625, 0.5, 0.625, 0.375, 0.625, 0.375, 0.625, 0.375, 0.625, 0.375, 0.625, 0.5, 0.625, 0.5, 0.4472, 0.375, 0.4472, 0.375, 0.4472, 0.5, 0.4472, 0.5, 0.4472, 0.75, 0.4472, 0.75, 0.4472, 0.75, 0.4472, 0.75, 0.4472, 0.5, 0.4472, 0.5, 0.4472, 0.5, 0.4472, 0.5, 0.4472, 0.75, 0.4472, 0.75, 0.4472, 0.875, 0.4472, 0.875, 0.5, 0.75, 0.5, 0.75, 0.4472, 0.75, 0.4472, 0.75, 0.4746, 0.75, 0.4746, 0.75, 0.4746, 0.75, 0.4746, 0.75, 0.4472, 0.75, 0.4472, 0.75, 0.4472, 0.5, 0.4472, 0.5, 0.4472, 0.5, 0.4472, 0.5, 0.4472, 0.5, 0.4472, 0.5, 0.4472, 0.875, 0.4472, 0.875, 0.4472, 0.75, 0.4472, 0.75, 0.4472, 0.5, 0.4472, 0.5, 0.4472, 0.375, 0.4472, 0.375, 0.4375, 0.5, 0.4375, 0.5, 0.4375, 0.375, 0.4375, 0.375, 0.4472, 0.375, 0.4472, 0.375, 0.4472, 0.5, 0.4472, 0.5, 0.4472, 0.75, 0.4472, 0.75, 0.4472, 0.75, 0.4472, 0.75, 0.4375, 0.75, 0.4375, 0.75, 0.4375, 0.5, 0.4375, 0.5, 0.4472, 0.5, 0.4472, 0.5, 0.4472, 0.5, 0.4472, 0.5, 0.4375, 0.75, 0.4375, 0.75, 0.4375, 0.75, 0.4375, 0.75, 0.4375, 0.5, 0.4375, 0.5, 0.4375, 0.375, 0.4375, 0.375, 0.4472, 0.5, 0.4472, 0.5, 0.4472, 0.75, 0.4472, 0.75, 0.4375, 0.75, 0.4375, 0.75, 0.4375, 0.5, 0.4375, 0.5, 0.4375, 0.875, 0.4375, 0.875, 0.4375, 0.75, 0.4375, 0.75, 0.4746, 0.75, 0.4746, 0.75, 0.4375, 0.75, 0.4375, 0.75, 0.4375, 0.5, 0.4375, 0.5, 0.4746, 0.5, 0.4746, 0.5, 0.4472, 0.375, 0.4472, 0.375, 0.4472, 0.5, 0.4472, 0.5, 0.4375, 0.5, 0.4375, 0.75, 0.4472, 0.75, 0.4472, 0.5, 0.4472, 0.75, 0.4472, 0.75, 0.4472, 0.875, 0.4472, 0.875, 0.4375, 0.75, 0.4375, 0.75, 0.4375, 0.75, 0.4375, 0.75, 0.4472, 0.5, 0.4472, 0.5, 0.4472, 0.75, 0.4472, 0.75, 0.4375, 0.5, 0.4375, 0.5, 0.4375, 0.5, 0.4375, 0.5, 0.4375, 0.875, 0.4375, 0.875, 0.4375, 0.75, 0.4375, 0.75, 0.4472, 0.75, 0.4472, 0.75, 0.4472, 0.875, 0.4472, 0.875, 0.4375, 0.375, 0.4375, 0.5, 0.4472, 0.5, 0.4472, 0.375, 0.4746, 0.5, 0.4746, 0.5, 0.4375, 0.5, 0.4375, 0.5, 0.4375, 0.5, 0.4375, 0.5, 0.4375, 0.375, 0.4375, 0.375, 0.4375, 0.75, 0.4375, 0.875, 0.4472, 0.875, 0.4472, 0.75, 0.4375, 0.75, 0.4375, 0.75, 0.4746, 0.75, 0.4746, 0.75, 0.4375, 0.875, 0.4375, 0.875, 0.4375, 0.75, 0.4375, 0.75])
me_cube.materials.append(mat_skin)
me_cube.materials.append(mat_eye)
me_cube.materials.append(mat_test)
me_cube.use_mirror_vertex_groups = False
me_cube.update()

# ---- objects
ob_cube = bpy.data.objects.new('Cube', me_cube)
ob_light = bpy.data.objects.new('Light', light_light)
ob_camera = bpy.data.objects.new('Camera', cam_camera)

# ---- transforms, parenting, visibility, modifiers, constraints
ob_cube.location = (0.0, 0.0, 0.0)
ob_cube.lock_rotations_4d = False
ob_cube.empty_display_type = 'ARROWS'
ob_cube.lineart.crease_threshold = 0.0
ob_light.location = (4.076, 1.005, 5.904)
ob_light.rotation_euler = (0.6503, 0.05522, 1.866)
ob_light.lock_rotations_4d = False
ob_light.empty_display_type = 'ARROWS'
ob_light.color = (0.0, 0.0, 0.0, 0.0)
ob_light.lineart.crease_threshold = 0.0
ob_camera.location = (7.359, -6.926, 4.958)
ob_camera.rotation_euler = (1.109, 0.0, 0.8149)
ob_camera.lock_rotations_4d = False
ob_camera.empty_display_type = 'ARROWS'
ob_camera.color = (0.0, 0.0, 0.0, 0.0)
ob_camera.display_type = 'WIRE'
ob_camera.lineart.crease_threshold = 0.0

# ---- collection membership
col_collection.objects.link(ob_cube)
col_collection.objects.link(ob_light)
col_collection.objects.link(ob_camera)

# ---- scene / render settings (as saved in the file)
scene.camera = ob_camera
scene.frame_start = 1; scene.frame_end = 250; scene.frame_set(1)
scene.render.engine = 'BLENDER_EEVEE_NEXT'
scene.cycles.sampling_pattern = 'TABULATED_SOBOL'
scene.view_settings.view_transform = 'Filmic'
bpy.context.view_layer.update()

